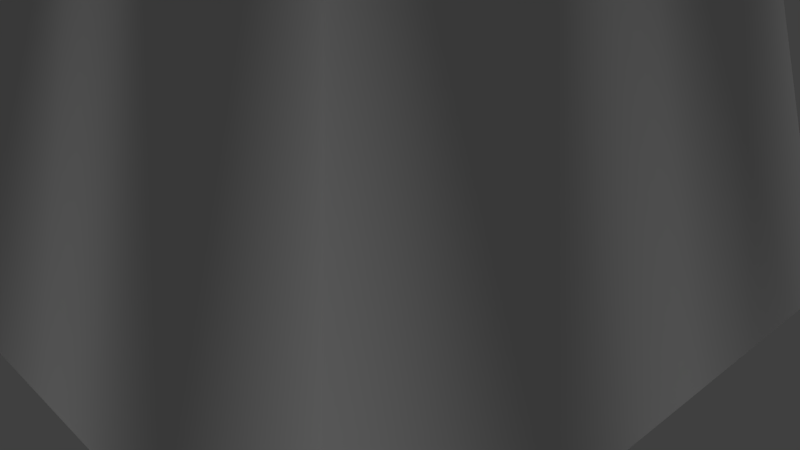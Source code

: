 # Source: TreeHouse_entry_both.blend  (saved by Blender 2.79.0; exported with 4.5.12 LTS)
import bpy
from mathutils import Matrix  # noqa: F401  (used for matrix-valued properties, if any)

bpy.ops.wm.read_factory_settings(use_empty=True)
scene = bpy.context.scene
scene.name = 'Scene'

# ---- collections
col_collection_1 = bpy.data.collections.new('Collection 1'); scene.collection.children.link(col_collection_1)

# ---- materials (node trees are filled in below, after node groups)
mat_roof = bpy.data.materials.new('Roof')
mat_roof.alpha_threshold = 0.0
mat_roof.use_transparent_shadow = False
mat_roof.diffuse_color = (0.2883, 0.07687, 0.0, 1.0)
mat_roof.roughness = 0.5
mat_house = bpy.data.materials.new('House')
mat_house.alpha_threshold = 0.0
mat_house.use_transparent_shadow = False
mat_house.diffuse_color = (0.8, 0.7857, 0.2968, 1.0)
mat_house.roughness = 0.5
mat_bark = bpy.data.materials.new('bark')
mat_bark.alpha_threshold = 0.0
mat_bark.use_transparent_shadow = False
mat_bark.roughness = 0.5
mat_bark.line_color = (0.0, 0.0, 0.0, 1.0)

# ---- material node trees

# ---- world
world_world = bpy.data.worlds.new('World'); scene.world = world_world
world_world.color = (0.05088, 0.05088, 0.05088)
world_world.use_sun_shadow = False
world_world.sun_shadow_jitter_overblur = 0.0
world_world.cycles.sampling_method = 'MANUAL'

# ---- cameras
cam_camera = bpy.data.cameras.new('Camera')
cam_camera.clip_end = 100.0
cam_camera.lens = 35.0
cam_camera.sensor_width = 32.0
cam_camera.sensor_height = 18.0
cam_camera.ortho_scale = 7.314
cam_camera.dof.focus_distance = 0.0
cam_camera.dof.aperture_fstop = 128.0

# ---- lights
light_hemi = bpy.data.lights.new('Hemi', 'SUN')
light_hemi.transmission_factor = 0.0
light_hemi.angle = 0.1993
light_hemi.energy = 1.0
light_hemi.shadow_buffer_clip_start = 0.5
light_hemi.shadow_soft_size = 0.1
light_hemi.shadow_cascade_max_distance = 1000.0

# ---- meshes
me_cube_001 = bpy.data.meshes.new('Cube.001')
me_cube_001.from_pydata([(-0.4648, -0.5996, 0.4763), (-0.4648, -0.5996, 0.7397), (-0.4648, -0.1835, 0.4763), (-0.4648, -0.1835, 0.7397), (-0.4648, -0.3915, 0.4763), (-0.4648, -0.3915, 0.8303), (-0.4648, -0.2949, 0.4763), (-0.4648, -0.2949, 0.81), (-0.4648, -0.4956, 0.8068), (-0.4648, -0.4956, 0.4763), (-1.0, -1.0, -0.1453), (-1.0, -1.0, 1.0), (-1.0, 1.0, -0.1453), (-1.0, 1.0, 1.0), (1.0, -1.0, -0.1453), (1.0, -1.0, 1.0), (1.0, 1.0, -0.1453), (1.0, 1.0, 1.0), (-1.0, -1.0, 1.089), (-1.0, 1.0, 1.089), (1.0, 1.0, 1.089), (1.0, -1.0, 1.089), (-1.0, 0.5306, -0.1453), (-1.0, 0.5306, 1.229), (1.0, 0.5306, -0.1453), (1.0, 0.5306, 1.229), (-1.0, 0.5306, 1.318), (1.0, 0.5306, 1.318), (1.0, -1.267, 0.9316), (-1.0, -1.267, 0.9316), (1.0, -1.267, 1.021), (-1.0, -1.267, 1.021), (-1.0, 1.23, 0.88), (1.0, 1.23, 0.88), (-1.0, 1.23, 0.9694), (1.0, 1.23, 0.9694), (-1.0, 0.2372, -0.1141), (-1.0, 0.4453, 0.652), (-1.0, 0.5419, -0.1141), (-1.0, 0.5306, -0.1141), (-1.0, 0.4453, -0.1141), (-1.0, 0.6533, -0.1141), (-1.0, 0.6533, 0.4558), (-1.0, 0.3412, 0.6011), (-1.0, 0.5419, 0.608), (-1.0, 0.3412, -0.1141), (-1.0, 0.5306, 0.6132), (-1.0, 0.2372, 0.4558), (-1.397, 0.5306, 1.229), (-1.397, 1.0, 1.0), (-1.397, 0.5306, 1.318), (-1.397, 1.0, 1.089), (-1.397, -1.0, 1.0), (-1.397, -1.0, 1.089), (-1.397, -1.267, 0.9316), (-1.397, -1.267, 1.021), (-1.397, 1.23, 0.88), (-1.397, 1.23, 0.9694), (-1.0, -0.5996, 0.4763), (-1.0, -0.3915, 0.8303), (-1.0, -0.2949, 0.4763), (-1.0, -0.3915, 0.4763), (-1.0, -0.1835, 0.4763), (-1.0, -0.1835, 0.7397), (-1.0, -0.4956, 0.8068), (-1.0, -0.2949, 0.81), (-1.0, -0.4956, 0.4763), (-1.0, -0.5996, 0.7397), (-0.1475, 0.1195, -4.556), (-0.1475, 0.3761, -4.696), (2.975, 2.196, -6.381), (2.975, -2.024, -6.381), (-5.248, -2.024, -6.381), (-5.248, 2.196, -6.381), (1.466, 1.421, -0.2513), (1.466, -1.25, -0.2513), (-3.739, -1.25, -0.2513), (-3.739, 1.421, -0.2513), (1.642, 1.512, -0.9677), (1.642, -1.34, -0.9677), (-3.915, -1.34, -0.9677), (-3.915, 1.512, -0.9677), (2.975, 0.08563, -6.381), (1.466, 0.08563, -0.2513), (-3.739, 0.08563, -0.2513), (-3.915, 0.08563, -0.9677), (1.642, 0.08563, -0.9677), (-1.137, 2.196, -6.381), (-1.137, -2.024, -6.381), (-1.137, 1.421, -0.2513), (-1.137, -1.25, -0.2513), (-1.137, 1.512, -0.9677), (-1.137, -1.34, -0.9677), (-1.137, 0.08563, -0.2513), (1.001, 2.471, 0.01905), (0.9031, 2.421, 0.4148), (-0.5345, 2.421, 0.4148), (-0.5345, 2.471, 0.01905), (0.6557, 3.344, 1.312), (0.6007, 3.294, 1.708), (-0.2109, 3.294, 1.708), (-0.2109, 3.344, 1.312), (-7.414, 0.9822, 0.07187), (-6.931, 0.9569, 0.4521), (-6.931, 0.5824, 0.4521), (-7.414, 0.5824, 0.07187), (-8.733, 1.062, 1.096), (-7.823, 1.027, 1.303), (-7.823, 0.5076, 1.303), (-8.733, 0.5076, 1.096), (-6.368, -1.447, -0.03369), (-6.27, -1.397, 0.3643), (-6.27, -0.6551, 0.3643), (-6.368, -0.6551, -0.03369), (-8.402, -1.292, 1.246), (-8.342, -1.261, 1.492), (-8.342, -0.8011, 1.492), (-8.402, -0.8011, 1.246), (-4.274, -2.353, 0.1325), (-4.18, -2.304, 0.5147), (-2.792, -2.304, 0.5147), (-2.792, -2.353, 0.1325), (-5.031, -3.257, 1.787), (-4.969, -3.225, 2.04), (-4.05, -3.225, 2.04), (-4.05, -3.257, 1.787), (2.131, -3.042, 0.3472), (2.018, -2.984, 0.8048), (0.3562, -2.984, 0.8048), (0.3562, -3.042, 0.3472), (1.771, -4.832, 2.38), (1.702, -4.797, 2.657), (0.6943, -4.797, 2.657), (0.6943, -4.832, 2.38), (-3.365, 2.448, 0.3369), (-3.257, 2.392, 0.7785), (-1.653, 2.392, 0.7785), (-1.653, 2.448, 0.3369), (-3.39, 3.261, 1.88), (-3.278, 3.204, 2.333), (-1.63, 3.204, 2.333), (-1.63, 3.261, 1.88), (4.982, -1.097, 0.7641), (4.864, -1.037, 1.244), (4.864, -0.1424, 1.244), (4.982, -0.1424, 0.7641), (7.275, -0.8546, 2.403), (6.44, -0.8239, 3.054), (6.44, -0.3702, 3.054), (7.275, -0.3702, 2.403), (4.669, 2.54, 0.4155), (4.584, 2.496, 0.7606), (4.584, 1.853, 0.7606), (4.669, 1.853, 0.4155), (6.472, 2.54, 1.956), (6.387, 2.496, 2.301), (6.387, 1.853, 2.301), (6.472, 1.853, 1.956), (-4.799, 0.1195, -4.556), (-4.833, 0.3761, -4.696), (-0.1475, 0.6327, -6.381), (-4.833, -0.137, -4.696), (-4.896, -0.3936, -4.949), (-4.804, 0.08563, -4.575), (-4.896, 0.6327, -4.949), (-1.137, -0.3936, -6.381), (-5.248, -0.3936, -6.381), (-0.1475, -0.3936, -6.381), (-0.1475, -0.137, -6.381), (-1.137, 0.6327, -6.381), (-5.248, 0.6327, -6.381), (-0.1475, 0.3761, -6.381), (-0.1475, 0.08563, -6.381), (-0.1475, 0.1195, -6.381), (1.813, 1.557, -3.674), (1.813, -1.385, -3.674), (-3.921, -1.385, -3.674), (-3.921, 1.557, -3.674), (1.813, 0.08563, -3.674), (-1.054, -1.385, -3.674), (-1.054, 1.557, -3.674)], [(68, 69)], [(9, 0, 1, 8), (0, 58, 67, 1), (8, 1, 67, 64), (7, 5, 59, 65), (6, 4, 5, 7), (2, 6, 7, 3), (3, 7, 65, 63), (5, 8, 64, 59), (4, 9, 8, 5), (22, 39, 38, 41, 42, 44, 46, 23, 13, 12), (12, 13, 17, 16), (24, 25, 15, 14), (14, 15, 11, 10), (22, 24, 14, 10), (17, 13, 32, 33), (27, 26, 18, 21), (25, 17, 20, 27), (11, 29, 54, 52), (15, 21, 30, 28), (23, 11, 52, 48), (15, 25, 27, 21), (20, 19, 26, 27), (12, 16, 24, 22), (16, 17, 25, 24), (10, 11, 67, 58, 66, 61, 60, 62, 47, 36, 45, 40, 39, 22), (29, 28, 30, 31), (18, 26, 50, 53), (21, 18, 31, 30), (11, 15, 28, 29), (33, 32, 34, 35), (32, 13, 49, 56), (20, 17, 33, 35), (19, 20, 35, 34), (48, 52, 53, 50), (49, 48, 50, 51), (53, 52, 54, 55), (49, 51, 57, 56), (29, 31, 55, 54), (34, 32, 56, 57), (31, 18, 53, 55), (19, 34, 57, 51), (26, 19, 51, 50), (13, 23, 48, 49), (61, 4, 6, 60), (66, 9, 4, 61), (62, 2, 3, 63), (60, 6, 2, 62), (47, 62, 63, 65, 59, 64, 67, 11, 23, 46, 37, 43), (58, 0, 9, 66), (93, 84, 76, 90), (83, 75, 143, 144), (92, 90, 120, 121), (81, 85, 105, 102), (180, 87, 73, 177), (89, 91, 137, 136), (179, 92, 80, 176), (178, 86, 79, 175), (174, 78, 86, 178), (72, 176, 80, 85, 163, 161, 162, 166), (76, 84, 112, 111), (86, 78, 150, 153), (89, 77, 84, 93), (87, 169, 170, 73), (70, 82, 172, 173, 171, 160, 169, 87), (74, 89, 93, 83), (175, 79, 92, 179), (78, 91, 97, 94), (174, 70, 87, 180), (90, 92, 129, 128), (83, 93, 90, 75), (82, 71, 88, 165, 167, 168, 172), (94, 97, 101, 98), (89, 74, 95, 96), (91, 89, 96, 97), (74, 78, 94, 95), (99, 98, 101, 100), (95, 94, 98, 99), (97, 96, 100, 101), (96, 95, 99, 100), (105, 104, 108, 109), (85, 84, 104, 105), (84, 77, 103, 104), (77, 81, 102, 103), (109, 108, 107, 106), (104, 103, 107, 108), (102, 105, 109, 106), (103, 102, 106, 107), (110, 111, 115, 114), (80, 76, 111, 110), (84, 85, 113, 112), (85, 80, 110, 113), (114, 115, 116, 117), (112, 113, 117, 116), (111, 112, 116, 115), (113, 110, 114, 117), (118, 121, 125, 122), (90, 76, 119, 120), (76, 80, 118, 119), (80, 92, 121, 118), (125, 124, 123, 122), (119, 118, 122, 123), (121, 120, 124, 125), (120, 119, 123, 124), (127, 128, 132, 131), (79, 75, 127, 126), (92, 79, 126, 129), (75, 90, 128, 127), (130, 131, 132, 133), (129, 126, 130, 133), (126, 127, 131, 130), (128, 129, 133, 132), (136, 137, 141, 140), (77, 89, 136, 135), (81, 77, 135, 134), (91, 81, 134, 137), (140, 141, 138, 139), (135, 136, 140, 139), (137, 134, 138, 141), (134, 135, 139, 138), (142, 145, 149, 146), (79, 86, 145, 142), (75, 79, 142, 143), (86, 83, 144, 145), (149, 148, 147, 146), (143, 142, 146, 147), (145, 144, 148, 149), (144, 143, 147, 148), (153, 150, 154, 157), (78, 74, 151, 150), (74, 83, 152, 151), (83, 86, 153, 152), (154, 155, 156, 157), (150, 151, 155, 154), (152, 153, 157, 156), (151, 152, 156, 155), (170, 164, 159, 158, 163, 85, 81, 177, 73), (166, 165, 88, 72), (169, 160, 167, 165), (166, 170, 169, 165), (78, 174, 180, 91), (71, 175, 179, 88), (70, 174, 178, 82), (82, 178, 175, 71), (88, 179, 176, 72), (91, 180, 177, 81)])
me_cube_001.polygons.foreach_set('material_index', [0, 0, 0, 0, 0, 0, 0, 0, 0, 1, 1, 1, 1, 0, 0, 0, 0, 0, 0, 0, 0, 0, 0, 1, 1, 0, 0, 0, 0, 0, 0, 0, 0, 0, 0, 0, 0, 0, 0, 0, 0, 0, 0, 0, 0, 0, 0, 1, 0, 2, 2, 2, 2, 2, 2, 2, 2, 2, 2, 2, 2, 2, 2, 2, 2, 2, 2, 2, 2, 2, 2, 2, 2, 2, 2, 2, 2, 2, 2, 2, 2, 2, 2, 2, 2, 2, 2, 2, 2, 2, 2, 2, 2, 2, 2, 2, 2, 2, 2, 2, 2, 2, 2, 2, 2, 2, 2, 2, 2, 2, 2, 2, 2, 2, 2, 2, 2, 2, 2, 2, 2, 2, 2, 2, 2, 2, 2, 2, 2, 2, 2, 2, 2, 2, 2, 2, 2, 2, 2, 2, 2, 2, 2, 2, 2])
_uv = me_cube_001.uv_layers.new(name='UVMap')
_uv.uv.foreach_set('vector', [0.0, 0.0, 0.0, 0.0, 0.0, 0.0, 0.0, 0.0, 0.0, 0.0, 0.0, 0.0, 0.0, 0.0, 0.0, 0.0, 0.0, 0.0, 0.0, 0.0, 0.0, 0.0, 0.0, 0.0, 0.0, 0.0, 0.0, 0.0, 0.0, 0.0, 0.0, 0.0, 0.0, 0.0, 0.0, 0.0, 0.0, 0.0, 0.0, 0.0, 0.0, 0.0, 0.0, 0.0, 0.0, 0.0, 0.0, 0.0, 0.0, 0.0, 0.0, 0.0, 0.0, 0.0, 0.0, 0.0, 0.0, 0.0, 0.0, 0.0, 0.0, 0.0, 0.0, 0.0, 0.0, 0.0, 0.0, 0.0, 0.0, 0.0, 0.0, 0.0, 0.7734, 0.523, 0.7583, 0.4788, 0.7641, 0.4696, 0.7675, 0.454, 0.7728, 0.3074, 0.753, 0.2544, 0.7806, 0.2487, 0.7829, 7.301e-05, 0.9644, 0.08677, 0.9999, 0.5331, 0.0, 0.0, 0.0, 0.0, 0.0, 0.0, 0.0, 0.0, 0.0, 0.0, 0.0, 0.0, 0.0, 0.0, 0.0, 0.0, 0.0, 0.0, 0.0, 0.0, 0.0, 0.0, 0.0, 0.0, 0.5739, 0.1001, 0.9999, 0.1001, 0.9999, 0.4261, 0.5739, 0.4261, 0.0, 0.0, 0.0, 0.0, 0.0, 0.0, 0.0, 0.0, 0.7, 9.714e-05, 0.7, 0.7677, 0.106, 0.7677, 0.106, 9.618e-05, 0.565, 0.4281, 0.5737, 0.5501, 0.5545, 0.538, 0.5461, 0.4253, 0.0, 0.0, 0.0, 0.0, 0.0, 0.0, 0.0, 0.0, 0.5737, 0.09266, 0.5536, 0.1002, 0.5419, 0.05056, 0.5528, 0.03377, 0.0, 0.0, 0.0, 0.0, 0.0, 0.0, 0.0, 0.0, 0.5737, 0.09266, 0.565, 0.4281, 0.5461, 0.4253, 0.5536, 0.1002, 0.9004, 9.742e-05, 0.9004, 0.7677, 0.7, 0.7677, 0.7, 9.714e-05, 0.5739, 0.0001024, 0.9999, 0.0001024, 0.9999, 0.1001, 0.5739, 0.1001, 0.0, 0.0, 0.0, 0.0, 0.0, 0.0, 0.0, 0.0, 7.301e-05, 0.5331, 0.1303, 0.009361, 0.2893, 0.1578, 0.2357, 0.253, 0.2817, 0.2669, 0.3267, 0.2742, 0.3691, 0.2759, 0.4275, 0.263, 0.6379, 0.2988, 0.7416, 0.4365, 0.7456, 0.4429, 0.751, 0.4598, 0.7583, 0.4788, 0.7734, 0.523, 0.1536, 0.0001024, 0.5528, 0.03377, 0.5419, 0.05056, 0.1545, 0.01821, 0.106, 0.7677, 0.7, 0.7677, 0.7, 0.9199, 0.106, 0.9199, 0.106, 9.618e-05, 0.106, 0.7677, 9.618e-05, 0.7677, 9.742e-05, 9.59e-05, 0.0, 0.0, 0.0, 0.0, 0.0, 0.0, 0.0, 0.0, 0.5541, 0.6096, 0.1166, 0.6232, 0.1169, 0.6002, 0.544, 0.5907, 0.0, 0.0, 0.0, 0.0, 0.0, 0.0, 0.0, 0.0, 0.5545, 0.538, 0.5737, 0.5501, 0.5541, 0.6096, 0.544, 0.5907, 0.9004, 0.7677, 0.9004, 9.742e-05, 0.9999, 9.762e-05, 0.9999, 0.7677, 0.02785, 0.4119, 0.04859, 0.06974, 0.06799, 0.07809, 0.04759, 0.4114, 0.0001024, 0.5341, 0.02785, 0.4119, 0.04759, 0.4114, 0.02097, 0.5292, 0.06799, 0.07809, 0.04859, 0.06974, 0.0708, 0.01381, 0.08104, 0.03016, 0.909, 0.1308, 0.8762, 0.1468, 0.8715, 0.06088, 0.8914, 0.03367, 0.1536, 0.0001024, 0.1545, 0.01821, 0.08104, 0.03016, 0.0708, 0.01381, 0.1169, 0.6002, 0.1166, 0.6232, 0.01561, 0.618, 0.01679, 0.5953, 9.618e-05, 0.7677, 0.106, 0.7677, 0.106, 0.9199, 9.59e-05, 0.9199, 0.9004, 0.7677, 0.9999, 0.7677, 0.9999, 0.9199, 0.9004, 0.9199, 0.7, 0.7677, 0.9004, 0.7677, 0.9004, 0.9199, 0.7, 0.9199, 0.0, 0.0, 0.0, 0.0, 0.0, 0.0, 0.0, 0.0, 0.0, 0.0, 0.0, 0.0, 0.0, 0.0, 0.0, 0.0, 0.0, 0.0, 0.0, 0.0, 0.0, 0.0, 0.0, 0.0, 0.0, 0.0, 0.0, 0.0, 0.0, 0.0, 0.0, 0.0, 0.0, 0.0, 0.0, 0.0, 0.0, 0.0, 0.0, 0.0, 0.6379, 0.2988, 0.4275, 0.263, 0.3723, 0.2393, 0.3485, 0.2208, 0.3308, 0.2071, 0.3185, 0.1897, 0.2893, 0.1578, 0.1303, 0.009361, 0.7829, 7.301e-05, 0.7806, 0.2487, 0.7316, 0.2402, 0.6839, 0.2516, 0.0, 0.0, 0.0, 0.0, 0.0, 0.0, 0.0, 0.0, 0.4678, 0.08663, 0.4261, 0.0687, 0.4529, 0.08306, 0.4829, 0.08528, 0.5101, 0.1057, 0.5185, 0.08299, 0.7386, 0.1133, 0.7313, 0.1528, 0.4831, 0.09179, 0.4829, 0.08528, 0.4607, 0.08221, 0.4605, 0.08893, 0.5741, 0.01089, 0.563, 0.9713, 0.4975, 0.5213, 0.513, 0.5074, 0.51, 0.2878, 0.5, 0.6147, 7.839e-05, 0.6147, 0.1615, 0.2878, 0.98, 0.01819, 0.9999, 0.2727, 0.5471, 0.1265, 0.5408, 0.1108, 0.51, 0.327, 0.5, 0.6147, 0.1621, 0.6147, 0.1615, 0.327, 0.5, 0.3222, 0.5, 0.6105, 0.1621, 0.6105, 0.1515, 0.3222, 0.8485, 0.3222, 0.8379, 0.6105, 0.5, 0.6105, 0.5, 0.3222, 7.955e-05, 0.633, 0.1359, 0.2898, 0.1586, 8.241e-05, 0.4999, 8.093e-05, 0.4999, 0.4031, 0.4518, 0.4303, 0.3879, 0.4522, 0.3899, 0.6122, 6.39e-05, 6.39e-05, 0.9927, 0.1354, 0.7678, 0.1919, 0.7172, 0.1994, 0.5155, 0.07936, 0.4771, 0.0851, 0.4642, 0.08407, 0.465, 0.08164, 0.4521, 0.08681, 0.4132, 0.09208, 0.4261, 0.0687, 0.4678, 0.08663, 0.4621, 0.08609, 0.4669, 0.08692, 0.4554, 0.08998, 0.4523, 0.08596, 0.4734, 0.08713, 0.4821, 0.08772, 0.4717, 0.08791, 0.471, 0.08782, 0.4703, 0.08773, 0.4689, 0.08756, 0.4669, 0.08692, 0.4621, 0.08609, 0.4772, 0.09097, 0.4521, 0.08681, 0.4678, 0.08663, 0.5101, 0.1057, 0.8586, 0.327, 0.8379, 0.6147, 0.5, 0.6147, 0.51, 0.327, 0.4771, 0.0851, 0.4519, 0.08235, 0.4628, 0.08581, 0.4668, 0.08401, 0.8586, 0.2878, 0.9999, 0.6147, 0.5, 0.6147, 0.51, 0.2878, 0.4829, 0.08528, 0.4831, 0.09179, 0.5011, 0.09441, 0.5024, 0.08762, 0.5101, 0.1057, 0.4678, 0.08663, 0.4829, 0.08528, 0.5185, 0.08299, 0.4821, 0.08772, 0.4853, 0.08957, 0.4753, 0.08772, 0.471, 0.08641, 0.4713, 0.08684, 0.4715, 0.08737, 0.4717, 0.08791, 0.4668, 0.08401, 0.4628, 0.08581, 0.4643, 0.08652, 0.4644, 0.08572, 0.4521, 0.08681, 0.4772, 0.09097, 0.4658, 0.08697, 0.4623, 0.08872, 0.4519, 0.08235, 0.4521, 0.08681, 0.4623, 0.08872, 0.4628, 0.08581, 0.4772, 0.09097, 0.4771, 0.0851, 0.4668, 0.08401, 0.4658, 0.08697, 0.4644, 0.08629, 0.4644, 0.08572, 0.4643, 0.08652, 0.4644, 0.08703, 0.4658, 0.08697, 0.4668, 0.08401, 0.4644, 0.08572, 0.4644, 0.08629, 0.4628, 0.08581, 0.4623, 0.08872, 0.4644, 0.08703, 0.4643, 0.08652, 0.4623, 0.08872, 0.4658, 0.08697, 0.4644, 0.08629, 0.4644, 0.08703, 0.1867, 0.0311, 0.2146, 0.03583, 0.1237, 0.01812, 0.07014, 0.01269, 0.563, 0.9713, 0.3974, 0.9689, 0.4741, 0.5235, 0.4975, 0.5213, 0.3974, 0.9689, 0.3879, 0.02977, 0.4938, 0.4949, 0.4741, 0.5235, 0.3879, 0.02977, 0.5741, 0.01089, 0.513, 0.5074, 0.4938, 0.4949, 0.07014, 0.01269, 0.1237, 0.01812, 0.09923, 0.02601, 4.297e-05, 4.297e-05, 0.2146, 0.03583, 0.2021, 0.04045, 0.09923, 0.02601, 0.1237, 0.01812, 0.1878, 0.03544, 0.1867, 0.0311, 0.07014, 0.01269, 4.297e-05, 4.297e-05, 0.2021, 0.04045, 0.1878, 0.03544, 4.297e-05, 4.297e-05, 0.09923, 0.02601, 0.7592, 0.3801, 0.7948, 0.5077, 0.2942, 0.7323, 0.2743, 0.684, 6.39e-05, 0.4085, 6.39e-05, 6.39e-05, 0.7172, 0.1994, 0.7173, 0.2111, 0.9927, 0.1354, 0.9999, 0.2215, 0.7683, 0.2108, 0.7678, 0.1919, 0.9999, 0.2215, 6.39e-05, 0.4085, 0.7173, 0.2111, 0.7683, 0.2108, 0.2743, 0.684, 0.2942, 0.7323, 0.08768, 0.9999, 9.242e-05, 0.9115, 0.449, 0.08184, 0.448, 0.09048, 0.4514, 0.08627, 0.4515, 0.08568, 0.7948, 0.5077, 0.8544, 0.9999, 0.08768, 0.9999, 0.2942, 0.7323, 0.2022, 9.242e-05, 0.7592, 0.3801, 0.2743, 0.684, 9.242e-05, 0.9115, 0.4588, 0.08632, 0.4605, 0.08893, 0.4573, 0.08528, 0.4577, 0.08493, 0.4829, 0.08528, 0.4529, 0.08306, 0.4591, 0.08397, 0.4607, 0.08221, 0.4529, 0.08306, 0.4536, 0.0851, 0.4588, 0.08632, 0.4591, 0.08397, 0.4536, 0.0851, 0.4831, 0.09179, 0.4605, 0.08893, 0.4588, 0.08632, 0.4573, 0.08528, 0.4573, 0.08469, 0.4576, 0.08501, 0.4577, 0.08493, 0.4591, 0.08397, 0.4588, 0.08632, 0.4577, 0.08493, 0.4576, 0.08501, 0.4605, 0.08893, 0.4607, 0.08221, 0.4573, 0.08469, 0.4573, 0.08528, 0.4607, 0.08221, 0.4591, 0.08397, 0.4576, 0.08501, 0.4573, 0.08469, 0.5024, 0.08904, 0.5024, 0.08762, 0.5039, 0.09077, 0.5035, 0.0909, 0.5129, 0.1031, 0.5185, 0.08299, 0.5024, 0.08904, 0.5014, 0.09285, 0.4831, 0.09179, 0.5129, 0.1031, 0.5014, 0.09285, 0.5011, 0.09441, 0.5185, 0.08299, 0.4829, 0.08528, 0.5024, 0.08762, 0.5024, 0.08904, 0.5035, 0.09093, 0.5035, 0.0909, 0.5039, 0.09077, 0.5038, 0.09105, 0.5011, 0.09441, 0.5014, 0.09285, 0.5035, 0.09093, 0.5038, 0.09105, 0.5014, 0.09285, 0.5024, 0.08904, 0.5035, 0.0909, 0.5035, 0.09093, 0.5024, 0.08762, 0.5011, 0.09441, 0.5038, 0.09105, 0.5039, 0.09077, 0.1672, 0.3397, 7.175e-05, 7.175e-05, 0.9706, 7.175e-05, 0.652, 0.07478, 0.05846, 5.222e-05, 0.98, 0.01819, 0.5408, 0.1108, 0.4965, 0.1412, 5.222e-05, 0.2727, 0.05846, 5.222e-05, 0.4965, 0.1412, 0.4953, 0.1606, 0.9999, 0.2727, 5.222e-05, 0.2727, 0.4953, 0.1606, 0.5471, 0.1265, 0.652, 0.07478, 0.9706, 7.175e-05, 0.1269, 0.515, 0.2682, 0.3075, 0.9999, 0.4298, 0.1672, 0.3397, 0.652, 0.07478, 0.2682, 0.3075, 7.175e-05, 7.175e-05, 0.9706, 7.175e-05, 0.1269, 0.515, 0.9706, 7.175e-05, 0.9706, 7.175e-05, 0.9999, 0.4298, 0.2682, 0.3075, 0.1269, 0.515, 0.7257, 0.1484, 0.7348, 0.1133, 1.0, 0.1847, 0.9346, 0.1604, 0.5129, 0.1031, 0.5155, 0.07936, 0.7348, 0.1133, 0.7257, 0.1484, 0.5185, 0.08299, 0.5129, 0.1031, 0.7257, 0.1484, 0.7386, 0.1133, 0.5155, 0.07936, 0.5101, 0.1057, 0.7313, 0.1528, 0.7348, 0.1133, 1.0, 0.1847, 0.9155, 0.1722, 0.9043, 0.1641, 0.9346, 0.1604, 0.7386, 0.1133, 0.7257, 0.1484, 0.9346, 0.1604, 0.9043, 0.1641, 0.7348, 0.1133, 0.7313, 0.1528, 0.9155, 0.1722, 1.0, 0.1847, 0.7313, 0.1528, 0.7386, 0.1133, 0.9043, 0.1641, 0.9155, 0.1722, 0.06339, 0.2133, 0.2065, 0.3312, 0.4078, 0.9999, 0.2499, 0.7609, 0.4771, 0.0851, 0.4772, 0.09097, 0.4641, 0.08431, 0.4642, 0.08407, 0.4772, 0.09097, 0.5101, 0.1057, 0.4638, 0.08671, 0.4641, 0.08431, 0.5101, 0.1057, 0.5155, 0.07936, 0.465, 0.08164, 0.4638, 0.08671, 0.4078, 0.9999, 0.3123, 0.9072, 0.3341, 0.7157, 0.2499, 0.7609, 0.2065, 0.3312, 6.403e-05, 0.3593, 0.3123, 0.9072, 0.4078, 0.9999, 6.385e-05, 6.385e-05, 0.06339, 0.2133, 0.2499, 0.7609, 0.3341, 0.7157, 6.403e-05, 0.3593, 6.385e-05, 6.385e-05, 0.3341, 0.7157, 0.3123, 0.9072, 0.6263, 0.613, 0.6279, 0.453, 0.5638, 0.4318, 0.508, 0.4011, 0.4999, 0.4031, 0.4999, 8.093e-05, 0.8413, 7.955e-05, 0.8641, 0.2898, 0.9999, 0.633, 0.4628, 0.08549, 0.471, 0.08641, 0.4753, 0.08772, 0.4656, 0.08489, 0.4669, 0.08692, 0.4689, 0.08756, 0.4713, 0.08684, 0.471, 0.08641, 0.4628, 0.08549, 0.4554, 0.08998, 0.4669, 0.08692, 0.471, 0.08641, 0.8379, 7.839e-05, 0.8586, 0.2878, 0.51, 0.2878, 0.5, 7.846e-05, 0.9999, 7.839e-05, 0.8586, 0.327, 0.51, 0.327, 0.5, 7.844e-05, 0.9999, 7.812e-05, 0.8485, 0.3222, 0.5, 0.3222, 0.5, 7.819e-05, 0.5, 7.819e-05, 0.5, 0.3222, 0.1515, 0.3222, 7.812e-05, 7.812e-05, 0.5, 7.844e-05, 0.51, 0.327, 0.1615, 0.327, 7.839e-05, 7.853e-05, 0.5, 7.846e-05, 0.51, 0.2878, 0.1615, 0.2878, 0.1621, 7.862e-05])
me_cube_001.materials.append(mat_roof)
me_cube_001.materials.append(mat_house)
me_cube_001.materials.append(mat_bark)
me_cube_001.use_remesh_preserve_volume = False
me_cube_001.use_remesh_preserve_attributes = False
me_cube_001.use_mirror_vertex_groups = False
me_cube_001.update()

# ---- objects
ob_hemi = bpy.data.objects.new('Hemi', light_hemi)
ob_camera = bpy.data.objects.new('Camera', cam_camera)
ob_cube_001 = bpy.data.objects.new('Cube.001', me_cube_001)

# ---- transforms, parenting, visibility, modifiers, constraints
ob_hemi.location = (7.149, -14.03, 14.91)
ob_hemi.lineart.crease_threshold = 0.0
ob_camera.location = (7.481, -6.508, 5.344)
ob_camera.rotation_euler = (1.109, 0.0, 0.8149)
ob_camera.lock_rotations_4d = False
ob_camera.empty_display_type = 'ARROWS'
ob_camera.color = (0.0, 0.0, 0.0, 0.0)
ob_camera.display_type = 'WIRE'
ob_camera.lineart.crease_threshold = 0.0
ob_cube_001.location = (1.137, -0.1669, 12.17)
ob_cube_001.scale = (1.0, 1.949, 1.985)
ob_cube_001.lineart.crease_threshold = 0.0

# ---- collection membership
col_collection_1.objects.link(ob_hemi)
col_collection_1.objects.link(ob_camera)
col_collection_1.objects.link(ob_cube_001)

# ---- scene / render settings (as saved in the file)
scene.camera = ob_camera
scene.frame_start = 1; scene.frame_end = 250; scene.frame_set(35)
scene.render.engine = 'BLENDER_EEVEE_NEXT'
scene.render.resolution_percentage = 50
scene.render.dither_intensity = 0.0
scene.cycles.use_denoising = False
scene.cycles.samples = 128
scene.cycles.sampling_pattern = 'TABULATED_SOBOL'
scene.cycles.use_adaptive_sampling = False
scene.cycles.use_light_tree = False
scene.cycles.blur_glossy = 0.0
scene.cycles.sample_clamp_indirect = 0.0
scene.view_settings.view_transform = 'Standard'
bpy.context.view_layer.update()
